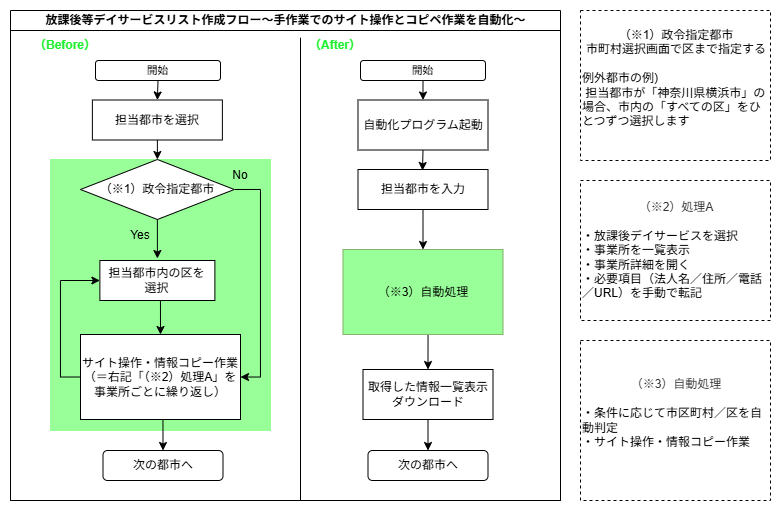

The diagram above was exported from draw.io. Its source (the exported page's mxGraphModel, read from the mxfile embedded in the PNG):
<mxGraphModel dx="1097" dy="592" grid="1" gridSize="10" guides="1" tooltips="1" connect="1" arrows="1" fold="1" page="1" pageScale="1" pageWidth="827" pageHeight="1169" math="0" shadow="0">
  <root>
    <mxCell id="DXViyOhrYfXYnp5NzMqz-0" />
    <mxCell id="DXViyOhrYfXYnp5NzMqz-1" parent="DXViyOhrYfXYnp5NzMqz-0" />
    <mxCell id="m1kOe_KbODfRoYa-UOiJ-0" parent="DXViyOhrYfXYnp5NzMqz-1" style="swimlane;childLayout=stackLayout;resizeParent=1;resizeParentMax=0;startSize=20;html=1;" value="&lt;font style=&quot;vertical-align: inherit;&quot;&gt;放課後等デイサービスリスト作成フロー～手作業でのサイト操作とコピペ作業を自動化～&lt;/font&gt;" vertex="1">
      <mxGeometry height="490" width="550" x="60" y="40" as="geometry">
        <mxRectangle height="30" width="70" x="230.00000000000045" y="60" as="alternateBounds" />
      </mxGeometry>
    </mxCell>
    <mxCell id="m1kOe_KbODfRoYa-UOiJ-1" parent="m1kOe_KbODfRoYa-UOiJ-0" style="swimlane;startSize=0;html=1;swimlaneLine=0;" value="" vertex="1">
      <mxGeometry height="470" width="550" y="20" as="geometry" />
    </mxCell>
    <mxCell id="WRQuzsTR9od_tbgiFj9A-1" parent="m1kOe_KbODfRoYa-UOiJ-1" style="rounded=0;whiteSpace=wrap;html=1;fillColor=#99FF99;strokeColor=#99FF99;" value="" vertex="1">
      <mxGeometry height="271" width="220" x="40" y="129" as="geometry" />
    </mxCell>
    <mxCell id="iP1s5WJKu6uIQWi_vtsv-24" edge="1" parent="m1kOe_KbODfRoYa-UOiJ-1" source="m1kOe_KbODfRoYa-UOiJ-55" style="edgeStyle=orthogonalEdgeStyle;rounded=0;orthogonalLoop=1;jettySize=auto;html=1;exitX=0.5;exitY=1;exitDx=0;exitDy=0;">
      <mxGeometry relative="1" as="geometry">
        <mxPoint x="412" y="140.0000000000001" as="targetPoint" />
      </mxGeometry>
    </mxCell>
    <mxCell id="m1kOe_KbODfRoYa-UOiJ-55" parent="m1kOe_KbODfRoYa-UOiJ-1" style="rounded=0;whiteSpace=wrap;html=1;" value="自動化プログラム起動" vertex="1">
      <mxGeometry height="50" width="130" x="347.5" y="69.5" as="geometry" />
    </mxCell>
    <mxCell id="iP1s5WJKu6uIQWi_vtsv-25" edge="1" parent="m1kOe_KbODfRoYa-UOiJ-1" source="m1kOe_KbODfRoYa-UOiJ-56" style="edgeStyle=orthogonalEdgeStyle;rounded=0;orthogonalLoop=1;jettySize=auto;html=1;exitX=0.5;exitY=1;exitDx=0;exitDy=0;entryX=0.5;entryY=0;entryDx=0;entryDy=0;" target="iP1s5WJKu6uIQWi_vtsv-18">
      <mxGeometry relative="1" as="geometry" />
    </mxCell>
    <mxCell id="m1kOe_KbODfRoYa-UOiJ-56" parent="m1kOe_KbODfRoYa-UOiJ-1" style="rounded=0;whiteSpace=wrap;html=1;" value="担当都市を入力" vertex="1">
      <mxGeometry height="40" width="130" x="347.5" y="139" as="geometry" />
    </mxCell>
    <mxCell id="iP1s5WJKu6uIQWi_vtsv-27" edge="1" parent="m1kOe_KbODfRoYa-UOiJ-1" source="m1kOe_KbODfRoYa-UOiJ-57" style="edgeStyle=orthogonalEdgeStyle;rounded=0;orthogonalLoop=1;jettySize=auto;html=1;exitX=0.5;exitY=1;exitDx=0;exitDy=0;entryX=0.5;entryY=0;entryDx=0;entryDy=0;" target="m1kOe_KbODfRoYa-UOiJ-59">
      <mxGeometry relative="1" as="geometry" />
    </mxCell>
    <mxCell id="m1kOe_KbODfRoYa-UOiJ-57" parent="m1kOe_KbODfRoYa-UOiJ-1" style="rounded=0;whiteSpace=wrap;html=1;" value="取得した情報一覧表示&lt;br&gt;ダウンロード" vertex="1">
      <mxGeometry height="50" width="130" x="352.5" y="339" as="geometry" />
    </mxCell>
    <mxCell id="m1kOe_KbODfRoYa-UOiJ-59" parent="m1kOe_KbODfRoYa-UOiJ-1" style="rounded=1;whiteSpace=wrap;html=1;" value="次の都市へ" vertex="1">
      <mxGeometry height="30" width="120" x="357.5" y="420" as="geometry" />
    </mxCell>
    <mxCell id="iP1s5WJKu6uIQWi_vtsv-23" edge="1" parent="m1kOe_KbODfRoYa-UOiJ-1" source="m1kOe_KbODfRoYa-UOiJ-60" style="edgeStyle=orthogonalEdgeStyle;rounded=0;orthogonalLoop=1;jettySize=auto;html=1;exitX=0.5;exitY=1;exitDx=0;exitDy=0;entryX=0.5;entryY=0;entryDx=0;entryDy=0;" target="m1kOe_KbODfRoYa-UOiJ-55">
      <mxGeometry relative="1" as="geometry" />
    </mxCell>
    <mxCell id="m1kOe_KbODfRoYa-UOiJ-60" parent="m1kOe_KbODfRoYa-UOiJ-1" style="rounded=1;whiteSpace=wrap;html=1;" value="&lt;p style=&quot;line-height: 1.2; margin-top: 0pt; margin-bottom: 0pt;&quot; dir=&quot;ltr&quot;&gt;&lt;/p&gt;&lt;div&gt;&lt;/div&gt;&lt;span style=&quot;font-size: 8pt; font-family: Arial; background-color: transparent; font-variant-numeric: normal; font-variant-east-asian: normal; vertical-align: baseline;&quot;&gt;&lt;font style=&quot;vertical-align: inherit;&quot;&gt;&lt;font style=&quot;vertical-align: inherit;&quot;&gt;開始&lt;/font&gt;&lt;/font&gt;&lt;/span&gt;" vertex="1">
      <mxGeometry height="20" width="125" x="350" y="30" as="geometry" />
    </mxCell>
    <mxCell id="m1kOe_KbODfRoYa-UOiJ-62" edge="1" parent="m1kOe_KbODfRoYa-UOiJ-1" source="m1kOe_KbODfRoYa-UOiJ-56" style="edgeStyle=none;rounded=0;orthogonalLoop=1;jettySize=auto;html=1;entryX=0.5;entryY=0;entryDx=0;entryDy=0;" target="m1kOe_KbODfRoYa-UOiJ-56">
      <mxGeometry relative="1" as="geometry" />
    </mxCell>
    <mxCell id="m1kOe_KbODfRoYa-UOiJ-63" parent="m1kOe_KbODfRoYa-UOiJ-1" style="text;html=1;whiteSpace=wrap;strokeColor=none;fillColor=none;align=center;verticalAlign=middle;rounded=0;" value="&lt;span style=&quot;color: rgb(30, 240, 48); font-weight: 700; text-wrap-mode: nowrap;&quot;&gt;（After）&lt;/span&gt;" vertex="1">
      <mxGeometry height="30" width="70" x="290" as="geometry" />
    </mxCell>
    <mxCell id="U7MX9zhasKcOlJ2_ucl_-0" parent="m1kOe_KbODfRoYa-UOiJ-1" style="text;html=1;whiteSpace=wrap;strokeColor=none;fillColor=none;align=center;verticalAlign=middle;rounded=0;" value="&lt;span style=&quot;color: rgb(30, 240, 48); font-weight: 700; text-wrap-mode: nowrap;&quot;&gt;（Before）&lt;/span&gt;" vertex="1">
      <mxGeometry height="30" width="60" x="25" as="geometry" />
    </mxCell>
    <mxCell id="taxTR6ppYeAUQPc1BJjy-5" edge="1" parent="m1kOe_KbODfRoYa-UOiJ-1" source="m1kOe_KbODfRoYa-UOiJ-36" style="edgeStyle=orthogonalEdgeStyle;rounded=0;orthogonalLoop=1;jettySize=auto;html=1;exitX=0;exitY=0.5;exitDx=0;exitDy=0;entryX=0;entryY=0.5;entryDx=0;entryDy=0;" target="DXViyOhrYfXYnp5NzMqz-39">
      <mxGeometry relative="1" as="geometry" />
    </mxCell>
    <mxCell id="iP1s5WJKu6uIQWi_vtsv-15" edge="1" parent="m1kOe_KbODfRoYa-UOiJ-1" source="m1kOe_KbODfRoYa-UOiJ-36" style="edgeStyle=orthogonalEdgeStyle;rounded=0;orthogonalLoop=1;jettySize=auto;html=1;exitX=0.5;exitY=1;exitDx=0;exitDy=0;entryX=0.5;entryY=0;entryDx=0;entryDy=0;" target="DXViyOhrYfXYnp5NzMqz-11">
      <mxGeometry relative="1" as="geometry" />
    </mxCell>
    <mxCell id="m1kOe_KbODfRoYa-UOiJ-36" parent="m1kOe_KbODfRoYa-UOiJ-1" style="rounded=0;whiteSpace=wrap;html=1;" value="&lt;div&gt;&lt;span style=&quot;background-color: transparent; color: light-dark(rgb(0, 0, 0), rgb(255, 255, 255));&quot;&gt;サイト操作・情報コピー作業&lt;/span&gt;&lt;/div&gt;&lt;div&gt;（＝右記「（※2）処理A」を事業所ごとに繰り返し）&lt;/div&gt;" vertex="1">
      <mxGeometry height="85" width="160" x="70" y="304" as="geometry" />
    </mxCell>
    <mxCell id="iP1s5WJKu6uIQWi_vtsv-20" edge="1" parent="m1kOe_KbODfRoYa-UOiJ-1" source="DXViyOhrYfXYnp5NzMqz-6" style="edgeStyle=orthogonalEdgeStyle;rounded=0;orthogonalLoop=1;jettySize=auto;html=1;exitX=0.5;exitY=1;exitDx=0;exitDy=0;entryX=0.5;entryY=0;entryDx=0;entryDy=0;" target="taxTR6ppYeAUQPc1BJjy-2">
      <mxGeometry relative="1" as="geometry" />
    </mxCell>
    <mxCell id="DXViyOhrYfXYnp5NzMqz-6" parent="m1kOe_KbODfRoYa-UOiJ-1" style="rounded=1;whiteSpace=wrap;html=1;" value="&lt;p style=&quot;line-height: 1.2; margin-top: 0pt; margin-bottom: 0pt;&quot; dir=&quot;ltr&quot;&gt;&lt;/p&gt;&lt;div&gt;&lt;/div&gt;&lt;span style=&quot;font-size: 8pt; font-family: Arial; background-color: transparent; font-variant-numeric: normal; font-variant-east-asian: normal; vertical-align: baseline;&quot;&gt;&lt;font style=&quot;vertical-align: inherit;&quot;&gt;&lt;font style=&quot;vertical-align: inherit;&quot;&gt;開始&lt;/font&gt;&lt;/font&gt;&lt;/span&gt;" vertex="1">
      <mxGeometry height="20" width="125" x="85" y="30" as="geometry" />
    </mxCell>
    <mxCell id="DXViyOhrYfXYnp5NzMqz-11" parent="m1kOe_KbODfRoYa-UOiJ-1" style="rounded=1;whiteSpace=wrap;html=1;" value="次の都市へ" vertex="1">
      <mxGeometry height="30" width="120" x="92.5" y="420" as="geometry" />
    </mxCell>
    <mxCell id="taxTR6ppYeAUQPc1BJjy-7" edge="1" parent="m1kOe_KbODfRoYa-UOiJ-1" source="DXViyOhrYfXYnp5NzMqz-47" style="edgeStyle=orthogonalEdgeStyle;rounded=0;orthogonalLoop=1;jettySize=auto;html=1;exitX=1;exitY=0.5;exitDx=0;exitDy=0;entryX=1;entryY=0.5;entryDx=0;entryDy=0;" target="m1kOe_KbODfRoYa-UOiJ-36">
      <mxGeometry relative="1" as="geometry" />
    </mxCell>
    <mxCell id="DXViyOhrYfXYnp5NzMqz-47" parent="m1kOe_KbODfRoYa-UOiJ-1" style="whiteSpace=wrap;html=1;rounded=0;shape=rhombus;perimeter=rhombusPerimeter;" value="（※1）政令指定都市" vertex="1">
      <mxGeometry height="60" width="153.75" x="70" y="129" as="geometry" />
    </mxCell>
    <mxCell id="iP1s5WJKu6uIQWi_vtsv-14" edge="1" parent="m1kOe_KbODfRoYa-UOiJ-1" source="DXViyOhrYfXYnp5NzMqz-39" style="edgeStyle=orthogonalEdgeStyle;rounded=0;orthogonalLoop=1;jettySize=auto;html=1;exitX=0.5;exitY=1;exitDx=0;exitDy=0;entryX=0.5;entryY=0;entryDx=0;entryDy=0;" target="m1kOe_KbODfRoYa-UOiJ-36">
      <mxGeometry relative="1" as="geometry" />
    </mxCell>
    <mxCell id="DXViyOhrYfXYnp5NzMqz-39" parent="m1kOe_KbODfRoYa-UOiJ-1" style="whiteSpace=wrap;html=1;rounded=0;" value="担当都市内の区を&lt;div&gt;選択&lt;/div&gt;" vertex="1">
      <mxGeometry height="40" width="115" x="89.38" y="230" as="geometry" />
    </mxCell>
    <mxCell id="iP1s5WJKu6uIQWi_vtsv-21" edge="1" parent="m1kOe_KbODfRoYa-UOiJ-1" source="taxTR6ppYeAUQPc1BJjy-2" style="edgeStyle=orthogonalEdgeStyle;rounded=0;orthogonalLoop=1;jettySize=auto;html=1;exitX=0.5;exitY=1;exitDx=0;exitDy=0;entryX=0.5;entryY=0;entryDx=0;entryDy=0;" target="DXViyOhrYfXYnp5NzMqz-47">
      <mxGeometry relative="1" as="geometry" />
    </mxCell>
    <mxCell id="taxTR6ppYeAUQPc1BJjy-2" parent="m1kOe_KbODfRoYa-UOiJ-1" style="rounded=0;whiteSpace=wrap;html=1;" value="担当都市を選択" vertex="1">
      <mxGeometry height="40" width="130" x="81.88" y="69.5" as="geometry" />
    </mxCell>
    <mxCell id="taxTR6ppYeAUQPc1BJjy-3" edge="1" parent="m1kOe_KbODfRoYa-UOiJ-1" source="DXViyOhrYfXYnp5NzMqz-47" style="edgeStyle=orthogonalEdgeStyle;rounded=0;orthogonalLoop=1;jettySize=auto;html=1;exitX=0.5;exitY=1;exitDx=0;exitDy=0;">
      <mxGeometry relative="1" as="geometry">
        <Array as="points">
          <mxPoint x="147" y="228" />
        </Array>
        <mxPoint x="147" y="228" as="targetPoint" />
      </mxGeometry>
    </mxCell>
    <mxCell id="taxTR6ppYeAUQPc1BJjy-6" parent="m1kOe_KbODfRoYa-UOiJ-1" style="text;html=1;whiteSpace=wrap;strokeColor=none;fillColor=none;align=center;verticalAlign=middle;rounded=0;" value="Yes" vertex="1">
      <mxGeometry height="30" width="60" x="100" y="190" as="geometry" />
    </mxCell>
    <mxCell id="taxTR6ppYeAUQPc1BJjy-8" parent="m1kOe_KbODfRoYa-UOiJ-1" style="text;html=1;whiteSpace=wrap;strokeColor=none;fillColor=none;align=center;verticalAlign=middle;rounded=0;" value="No" vertex="1">
      <mxGeometry height="30" width="60" x="200" y="130" as="geometry" />
    </mxCell>
    <mxCell id="taxTR6ppYeAUQPc1BJjy-10" edge="1" parent="m1kOe_KbODfRoYa-UOiJ-1" style="endArrow=none;html=1;rounded=0;" value="">
      <mxGeometry height="50" relative="1" width="50" as="geometry">
        <Array as="points" />
        <mxPoint x="290" y="7.140000000000001" as="sourcePoint" />
        <mxPoint x="290" y="470" as="targetPoint" />
      </mxGeometry>
    </mxCell>
    <mxCell id="iP1s5WJKu6uIQWi_vtsv-28" edge="1" parent="m1kOe_KbODfRoYa-UOiJ-1" source="iP1s5WJKu6uIQWi_vtsv-18" style="edgeStyle=orthogonalEdgeStyle;rounded=0;orthogonalLoop=1;jettySize=auto;html=1;exitX=0.5;exitY=1;exitDx=0;exitDy=0;entryX=0.5;entryY=0;entryDx=0;entryDy=0;" target="m1kOe_KbODfRoYa-UOiJ-57">
      <mxGeometry relative="1" as="geometry" />
    </mxCell>
    <mxCell id="iP1s5WJKu6uIQWi_vtsv-18" parent="m1kOe_KbODfRoYa-UOiJ-1" style="rounded=0;whiteSpace=wrap;html=1;fillColor=light-dark(#99FF99,#1F2F1E);strokeColor=#82b366;" value="（※3）自動処理" vertex="1">
      <mxGeometry height="85" width="160" x="332.5" y="219" as="geometry" />
    </mxCell>
    <mxCell id="iP1s5WJKu6uIQWi_vtsv-32" parent="DXViyOhrYfXYnp5NzMqz-1" style="rounded=0;whiteSpace=wrap;html=1;dashed=1;align=left;" value="&lt;div style=&quot;text-align: center;&quot;&gt;&lt;span style=&quot;color: rgb(51, 51, 51);&quot;&gt;（※2）処理A&lt;/span&gt;&lt;/div&gt;&lt;div&gt;&lt;span style=&quot;color: rgb(51, 51, 51);&quot;&gt;&lt;br&gt;&lt;/span&gt;&lt;/div&gt;&lt;div&gt;・放課後デイサービスを選択&lt;/div&gt;&lt;div&gt;・事業所を一覧表示&lt;/div&gt;&lt;div&gt;・事業所詳細を開く&lt;/div&gt;&lt;div&gt;・必要項目（法人名／住所／電話／URL）を手動で転記&lt;/div&gt;" vertex="1">
      <mxGeometry height="140" width="190" x="630" y="210" as="geometry" />
    </mxCell>
    <mxCell id="iP1s5WJKu6uIQWi_vtsv-34" parent="DXViyOhrYfXYnp5NzMqz-1" style="rounded=0;whiteSpace=wrap;html=1;align=left;dashed=1;" value="&lt;div style=&quot;text-align: center;&quot;&gt;&lt;span style=&quot;background-color: transparent; color: light-dark(rgb(0, 0, 0), rgb(255, 255, 255));&quot;&gt;（※1）政令指定都市&lt;/span&gt;&lt;/div&gt;&lt;div style=&quot;text-align: center;&quot;&gt;&lt;span style=&quot;background-color: transparent; color: light-dark(rgb(0, 0, 0), rgb(255, 255, 255));&quot;&gt;市町村選択画面で区まで指定する&lt;/span&gt;&lt;/div&gt;&lt;div style=&quot;text-align: center;&quot;&gt;&lt;br&gt;&lt;/div&gt;&lt;div&gt;例外都市の例)&lt;/div&gt;&lt;div&gt;&amp;nbsp;担当都市が「神奈川県横浜市」の場合、市内の「すべての区」をひとつずつ選択します&lt;/div&gt;&lt;div&gt;&lt;br&gt;&lt;/div&gt;" vertex="1">
      <mxGeometry height="150" width="190" x="630" y="40" as="geometry" />
    </mxCell>
    <mxCell id="tYNdUgmhl2y1fdaeINMU-0" parent="DXViyOhrYfXYnp5NzMqz-1" style="rounded=0;whiteSpace=wrap;html=1;dashed=1;align=left;" value="&lt;div style=&quot;text-align: center;&quot;&gt;&lt;span style=&quot;color: rgb(51, 51, 51);&quot;&gt;（※3）自動処理&lt;/span&gt;&lt;/div&gt;&lt;div&gt;&lt;span style=&quot;color: rgb(51, 51, 51);&quot;&gt;&lt;br&gt;&lt;/span&gt;&lt;/div&gt;&lt;div&gt;・条件に応じて市区町村／区を自動判定&lt;/div&gt;&lt;div&gt;・サイト操作・情報コピー作業&lt;/div&gt;&lt;div&gt;&lt;br&gt;&lt;/div&gt;" vertex="1">
      <mxGeometry height="160" width="190" x="630" y="370" as="geometry" />
    </mxCell>
  </root>
</mxGraphModel>